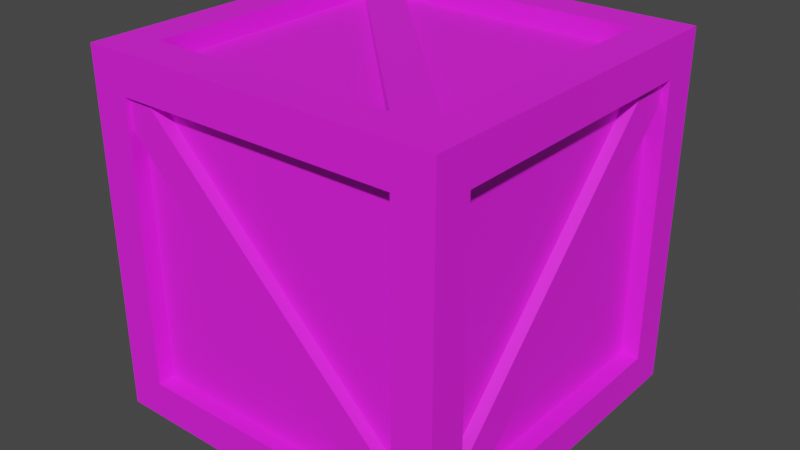 # Source: wooden_box.blend  (saved by Blender 2.81.16; exported with 4.5.12 LTS)
import bpy
from mathutils import Matrix  # noqa: F401  (used for matrix-valued properties, if any)

bpy.ops.wm.read_factory_settings(use_empty=True)
scene = bpy.context.scene
scene.name = 'Scene'

# ---- collections
col_collection = bpy.data.collections.new('Collection'); scene.collection.children.link(col_collection)

# ---- images (referenced by path relative to the original .blend; pixels are not part of the script)
import os
ASSET_DIR = os.environ.get("B2B_ASSET_DIR", "")  # directory of the original .blend (textures are referenced by path, not embedded)
HERE = os.path.dirname(os.path.abspath(__file__))  # packed textures are extracted next to this script under _unpacked/

def load_image(name, relpath, width, height, colorspace="sRGB"):
    """Load a texture the original file referenced (path relative to the .blend, or extracted next to this script)."""
    p = next((c for c in (os.path.join(HERE, relpath), os.path.join(ASSET_DIR, relpath)) if relpath and os.path.exists(c)), "")
    if p:
        img = bpy.data.images.load(p, check_existing=True)
        img.name = name
    else:  # same state as the original file: an image datablock whose file is absent (Cycles renders it pink)
        img = bpy.data.images.new(name, width, height)
        img.source = "FILE"
        img.filepath = "//" + (relpath or name)
    img.colorspace_settings.name = colorspace
    return img
img_wooden_box_obj_uvchannel_1_color_tga = load_image('wooden_box_obj_UVChannel_1_color.tga', 'Common/Models/Props/wooden_box_obj/wooden_box_obj_UVChannel_1_color.tga', 1024, 1024, 'sRGB')

# ---- materials (node trees are filled in below, after node groups)
mat_default = bpy.data.materials.new('Default')
mat_default.use_transparent_shadow = False
mat_default.diffuse_color = (1.0, 1.0, 1.0, 1.0)
mat_default.roughness = 0.6667
mat_default.specular_intensity = 1.0

# ---- material node trees
mat_default.use_nodes = True; mat_default.node_tree.nodes.clear()
_N = mat_default.node_tree.nodes; _L = mat_default.node_tree.links
n0 = _N.new('ShaderNodeOutputMaterial'); n0.name = 'Material Output'; n0.location = (300, 300)
n1 = _N.new('ShaderNodeBsdfPrincipled'); n1.name = 'Principled BSDF'; n1.location = (10, 300)
n1.distribution = 'GGX'
n1.subsurface_method = 'BURLEY'
n1.inputs[2].default_value = 0.6667
n1.inputs[3].default_value = 1.45
n1.inputs[13].default_value = 1.0
n1.inputs[27].default_value = (0.0, 0.0, 0.0, 1.0)
n1.inputs[28].default_value = 1.0
n2 = _N.new('ShaderNodeTexImage'); n2.name = 'Image Texture'; n2.location = (-300, 600)
n2.image = img_wooden_box_obj_uvchannel_1_color_tga
_L.new(n1.outputs[0], n0.inputs[0])
_L.new(n2.outputs[0], n1.inputs[0])
n0.is_active_output = True

# ---- world
world_world = bpy.data.worlds.new('World'); scene.world = world_world
world_world.use_nodes = True; world_world.node_tree.nodes.clear()
_N = world_world.node_tree.nodes; _L = world_world.node_tree.links
n0 = _N.new('ShaderNodeOutputWorld'); n0.name = 'World Output'; n0.location = (300, 300)
n1 = _N.new('ShaderNodeBackground'); n1.name = 'Background'; n1.location = (10, 300)
n1.inputs[0].default_value = (0.05088, 0.05088, 0.05088, 1.0)
_L.new(n1.outputs[0], n0.inputs[0])
n0.is_active_output = True
world_world.color = (0.05088, 0.05088, 0.05088)
world_world.use_sun_shadow = False
world_world.sun_shadow_jitter_overblur = 0.0

# ---- meshes
me_wooden_box_obj = bpy.data.meshes.new('wooden_box_obj')
me_wooden_box_obj.from_pydata([(13.17, 3.599, 13.48), (-10.95, 27.26, 13.48), (-10.94, 27.24, 14.52), (13.15, 3.584, 14.47), (-13.14, 25.04, 13.48), (10.98, 1.37, 13.49), (10.97, 1.398, 14.53), (-13.1, 25.07, 14.53), (-13.47, 27.47, 10.72), (-13.47, 3.343, -12.93), (-14.51, 3.357, -12.92), (-14.46, 27.46, 10.73), (-13.47, 1.156, -10.71), (-13.48, 25.28, 12.95), (-14.52, 25.28, 12.92), (-14.52, 1.194, -10.75), (13.48, 27.47, -10.7), (13.49, 3.343, 12.95), (14.53, 3.357, 12.93), (14.48, 27.46, -10.72), (13.48, 1.156, 10.72), (13.49, 25.28, -12.93), (14.54, 25.28, -12.9), (14.54, 1.194, 10.76), (-10.72, 1.034, -13.15), (12.93, 1.033, 10.98), (12.91, -0.006945, 10.96), (-10.73, 0.04189, -13.14), (10.71, 1.034, 13.17), (-12.95, 1.026, -10.96), (-12.92, -0.01747, -10.95), (10.74, -0.01748, 13.13), (12.96, 25.34, -14.5), (-10.61, 1.173, -14.5), (-12.84, 3.313, -14.44), (10.75, 27.47, -14.49), (13.0, 25.31, -13.45), (-10.62, 1.144, -13.46), (-12.85, 3.327, -13.45), (10.77, 27.48, -13.45), (-10.73, 28.69, -13.14), (12.91, 28.74, 10.96), (12.93, 27.7, 10.98), (-10.72, 27.7, -13.15), (10.74, 28.75, 13.13), (-12.92, 28.75, -10.95), (-12.95, 27.71, -10.96), (10.71, 27.7, 13.17), (-14.9, 29.33, 14.83), (-14.9, 29.33, -15.12), (-14.9, 26.15, -11.96), (-14.9, 26.15, 11.67), (-14.9, 2.577, 11.67), (-14.9, -0.5951, 14.83), (-14.9, 2.577, -11.96), (-14.9, -0.5951, -15.12), (-13.34, 26.09, 11.66), (-13.34, 2.642, 11.66), (-13.34, 26.09, -11.95), (-11.66, 29.34, 11.6), (-11.66, 29.34, -11.89), (15.1, 29.33, 14.83), (11.85, 29.34, 11.6), (15.1, 29.33, -15.12), (11.85, 29.34, -11.89), (11.85, 27.81, 11.62), (-11.66, 27.81, 11.62), (-11.66, 27.81, -11.91), (-11.66, 26.16, 14.85), (11.85, 26.16, 14.85), (-11.66, 2.567, 14.85), (15.1, -0.5951, 14.83), (11.85, 2.567, 14.85), (-11.62, 2.621, 13.48), (-11.62, 26.11, 13.48), (11.82, 26.11, 13.48), (15.1, 26.15, 11.67), (15.1, 26.15, -11.96), (15.1, -0.5951, -15.12), (15.1, 2.577, -11.96), (15.1, 2.577, 11.67), (-13.34, 2.642, -11.95), (13.54, 2.642, 11.66), (13.54, 26.09, 11.66), (13.54, 26.09, -11.95), (13.54, 2.642, -11.95), (-11.66, -0.6063, -11.89), (-11.66, -0.6063, 11.6), (11.85, -0.6063, 11.6), (11.85, -0.6063, -11.89), (11.85, 27.81, -11.91), (-11.66, 0.9215, 11.62), (11.85, 0.9215, 11.62), (11.85, 0.9215, -11.91), (-11.66, 0.9215, -11.91), (11.85, 26.16, -15.14), (-11.66, 26.16, -15.14), (-11.66, 2.567, -15.14), (11.85, 2.567, -15.14), (-11.62, 26.11, -13.77), (-11.62, 2.621, -13.77), (11.82, 2.621, 13.48), (11.82, 2.621, -13.77), (11.82, 26.11, -13.77)], [], [(0, 1, 2, 3), (4, 5, 6, 7), (7, 6, 3, 2), (8, 9, 10, 11), (12, 13, 14, 15), (15, 14, 11, 10), (16, 17, 18, 19), (20, 21, 22, 23), (23, 22, 19, 18), (24, 25, 26, 27), (28, 29, 30, 31), (31, 30, 27, 26), (32, 33, 34, 35), (36, 37, 33, 32), (38, 39, 35, 34), (40, 41, 42, 43), (44, 45, 46, 47), (41, 40, 45, 44), (48, 49, 50, 51), (48, 51, 52, 53), (52, 54, 55, 53), (55, 54, 50, 49), (51, 56, 57, 52), (51, 50, 58, 56), (48, 59, 60, 49), (48, 61, 62, 59), (63, 64, 62, 61), (60, 64, 63, 49), (59, 62, 65, 66), (59, 66, 67, 60), (48, 68, 69, 61), (48, 53, 70, 68), (71, 72, 70, 53), (69, 72, 71, 61), (68, 70, 73, 74), (68, 74, 75, 69), (76, 77, 63, 61), (71, 78, 79, 80), (71, 80, 76, 61), (63, 77, 79, 78), (54, 81, 58, 50), (80, 82, 83, 76), (77, 84, 85, 79), (57, 81, 54, 52), (83, 84, 77, 76), (80, 79, 85, 82), (55, 86, 87, 53), (71, 88, 89, 78), (87, 88, 71, 53), (55, 78, 89, 86), (67, 90, 64, 60), (91, 92, 88, 87), (86, 89, 93, 94), (86, 94, 91, 87), (64, 90, 65, 62), (88, 92, 93, 89), (63, 95, 96, 49), (55, 97, 98, 78), (96, 97, 55, 49), (63, 78, 98, 95), (99, 100, 97, 96), (75, 101, 72, 69), (95, 98, 102, 103), (95, 103, 99, 96), (72, 101, 73, 70), (97, 100, 102, 98), (94, 93, 92, 91), (66, 65, 90, 67), (103, 102, 100, 99), (81, 57, 56, 58), (101, 75, 74, 73), (85, 84, 83, 82)])
me_wooden_box_obj.polygons.foreach_set('use_smooth', [True] * 72)
_k = set([(0, 1), (0, 3), (1, 2), (2, 3), (2, 7), (3, 6), (4, 5), (4, 7), (5, 6), (6, 7), (8, 9), (8, 11), (9, 10), (10, 11), (10, 15), (11, 14), (12, 13), (12, 15), (13, 14), (14, 15), (16, 17), (16, 19), (17, 18), (18, 19), (18, 23), (19, 22), (20, 21), (20, 23), (21, 22), (22, 23), (24, 25), (24, 27), (25, 26), (26, 27), (26, 31), (27, 30), (28, 29), (28, 31), (29, 30), (30, 31), (32, 33), (32, 35), (32, 36), (33, 34), (33, 37), (34, 35), (34, 38), (35, 39), (36, 37), (38, 39), (40, 41), (40, 43), (40, 45), (41, 42), (41, 44), (42, 43), (44, 45), (44, 47), (45, 46), (46, 47), (48, 49), (48, 53), (48, 61), (49, 55), (49, 63), (50, 51), (50, 54), (50, 58), (51, 52), (51, 56), (52, 54), (52, 57), (53, 55), (53, 71), (54, 81), (55, 78), (56, 57), (56, 58), (57, 81), (58, 81), (59, 60), (59, 62), (59, 66), (60, 64), (60, 67), (61, 63), (61, 71), (62, 64), (62, 65), (63, 78), (64, 90), (65, 66), (65, 90), (66, 67), (67, 90), (68, 69), (68, 70), (68, 74), (69, 72), (69, 75), (70, 72), (70, 73), (71, 78), (72, 101), (73, 74), (73, 101), (74, 75), (75, 101), (76, 77), (76, 80), (76, 83), (77, 79), (77, 84), (79, 80), (79, 85), (80, 82), (82, 83), (82, 85), (83, 84), (84, 85), (86, 87), (86, 89), (86, 94), (87, 88), (87, 91), (88, 89), (88, 92), (89, 93), (91, 92), (91, 94), (92, 93), (93, 94), (95, 96), (95, 98), (95, 103), (96, 97), (96, 99), (97, 98), (97, 100), (98, 102), (99, 100), (99, 103), (100, 102), (102, 103)])
me_wooden_box_obj.attributes.new('sharp_edge', 'BOOLEAN', 'EDGE').data.foreach_set('value', [ (min(e.vertices), max(e.vertices)) in _k for e in me_wooden_box_obj.edges])
_uv = me_wooden_box_obj.uv_layers.new(name='UVMap')
_uv.uv.foreach_set('vector', [0.8125, 0.4753, 0.8127, 0.7601, 0.804, 0.7599, 0.8042, 0.4754, 0.7693, 0.7601, 0.7693, 0.4753, 0.7781, 0.4756, 0.7781, 0.7601, 0.7781, 0.7601, 0.7781, 0.4756, 0.8042, 0.4754, 0.804, 0.7599, 0.8125, 0.4753, 0.8127, 0.7601, 0.804, 0.7599, 0.8042, 0.4754, 0.7693, 0.7601, 0.7693, 0.4753, 0.7781, 0.4756, 0.7781, 0.7601, 0.7781, 0.7601, 0.7781, 0.4756, 0.8042, 0.4754, 0.804, 0.7599, 0.8125, 0.4753, 0.8127, 0.7601, 0.804, 0.7599, 0.8042, 0.4754, 0.7693, 0.7601, 0.7693, 0.4753, 0.7781, 0.4756, 0.7781, 0.7601, 0.7781, 0.7601, 0.7781, 0.4756, 0.8042, 0.4754, 0.804, 0.7599, 0.8125, 0.4753, 0.8127, 0.7601, 0.804, 0.7599, 0.8042, 0.4754, 0.7693, 0.7601, 0.7693, 0.4753, 0.7781, 0.4756, 0.7781, 0.7601, 0.7781, 0.7601, 0.7781, 0.4756, 0.8042, 0.4754, 0.804, 0.7599, 0.7781, 0.7601, 0.7781, 0.4756, 0.8042, 0.4754, 0.804, 0.7599, 0.7693, 0.7601, 0.7693, 0.4753, 0.7781, 0.4756, 0.7781, 0.7601, 0.8125, 0.4753, 0.8127, 0.7601, 0.804, 0.7599, 0.8042, 0.4754, 0.8042, 0.4754, 0.804, 0.7599, 0.8127, 0.7601, 0.8125, 0.4753, 0.7781, 0.7601, 0.7781, 0.4756, 0.7693, 0.4753, 0.7693, 0.7601, 0.804, 0.7599, 0.8042, 0.4754, 0.7781, 0.4756, 0.7781, 0.7601, 0.01, 0.4653, 0.01, 0.2128, 0.03673, 0.2395, 0.03673, 0.4386, 0.01, 0.4653, 0.03673, 0.4386, 0.2355, 0.4386, 0.2622, 0.4653, 0.2355, 0.4386, 0.2355, 0.2395, 0.2622, 0.2128, 0.2622, 0.4653, 0.2622, 0.2128, 0.2355, 0.2395, 0.03673, 0.2395, 0.01, 0.2128, 0.5347, 0.3143, 0.5479, 0.3148, 0.5479, 0.5125, 0.5347, 0.513, 0.5478, 0.3017, 0.747, 0.3017, 0.7469, 0.3148, 0.5479, 0.3148, 0.01, 0.99, 0.03721, 0.9626, 0.2352, 0.9626, 0.2624, 0.99, 0.01, 0.99, 0.01, 0.7371, 0.03721, 0.7645, 0.03721, 0.9626, 0.2624, 0.7371, 0.2352, 0.7645, 0.03721, 0.7645, 0.01, 0.7371, 0.2352, 0.9626, 0.2352, 0.7645, 0.2624, 0.7371, 0.2624, 0.99, 0.5347, 0.9771, 0.5347, 0.779, 0.5476, 0.779, 0.5476, 0.9771, 0.5478, 0.99, 0.5476, 0.9771, 0.746, 0.9771, 0.7458, 0.99, 0.01, 0.4748, 0.03665, 0.5021, 0.03665, 0.7003, 0.01, 0.7276, 0.01, 0.4748, 0.2622, 0.4748, 0.2355, 0.5021, 0.03665, 0.5021, 0.2622, 0.7276, 0.2355, 0.7003, 0.2355, 0.5021, 0.2622, 0.4748, 0.03665, 0.7003, 0.2355, 0.7003, 0.2622, 0.7276, 0.01, 0.7276, 0.9877, 0.09967, 0.9877, 0.2986, 0.9761, 0.2981, 0.9761, 0.1001, 0.9764, 0.08855, 0.9761, 0.1001, 0.7785, 0.1001, 0.7782, 0.08855, 0.4978, 0.4386, 0.4978, 0.2395, 0.5246, 0.2128, 0.5246, 0.4653, 0.2724, 0.4653, 0.2724, 0.2128, 0.2991, 0.2395, 0.2991, 0.4386, 0.2724, 0.4653, 0.2991, 0.4386, 0.4978, 0.4386, 0.5246, 0.4653, 0.5246, 0.2128, 0.4978, 0.2395, 0.2991, 0.2395, 0.2724, 0.2128, 0.76, 0.513, 0.7469, 0.5125, 0.7469, 0.3148, 0.76, 0.3143, 0.76, 0.7452, 0.7469, 0.7447, 0.7469, 0.547, 0.76, 0.5465, 0.5347, 0.5465, 0.5479, 0.547, 0.5479, 0.7447, 0.5347, 0.7452, 0.5479, 0.5125, 0.7469, 0.5125, 0.747, 0.5256, 0.5478, 0.5256, 0.7469, 0.547, 0.5479, 0.547, 0.5478, 0.5339, 0.747, 0.5339, 0.747, 0.7578, 0.5478, 0.7578, 0.5479, 0.7447, 0.7469, 0.7447, 0.2724, 0.99, 0.2996, 0.9626, 0.4976, 0.9626, 0.5248, 0.99, 0.5248, 0.7371, 0.4976, 0.7645, 0.2996, 0.7645, 0.2724, 0.7371, 0.4976, 0.9626, 0.4976, 0.7645, 0.5248, 0.7371, 0.5248, 0.99, 0.2724, 0.99, 0.2724, 0.7371, 0.2996, 0.7645, 0.2996, 0.9626, 0.746, 0.9771, 0.746, 0.779, 0.7589, 0.779, 0.7589, 0.9771, 0.7458, 0.08219, 0.5476, 0.08219, 0.5476, 0.06931, 0.7458, 0.06931, 0.7458, 0.2934, 0.5476, 0.2934, 0.5476, 0.2806, 0.7458, 0.2806, 0.7587, 0.2804, 0.7458, 0.2806, 0.7458, 0.08219, 0.7587, 0.08237, 0.7458, 0.7661, 0.746, 0.779, 0.5476, 0.779, 0.5478, 0.7661, 0.5347, 0.08237, 0.5476, 0.08219, 0.5476, 0.2806, 0.5347, 0.2804, 0.2724, 0.7276, 0.2997, 0.701, 0.4979, 0.701, 0.5252, 0.7276, 0.5252, 0.4754, 0.4979, 0.5021, 0.2997, 0.5021, 0.2724, 0.4754, 0.4979, 0.701, 0.4979, 0.5021, 0.5252, 0.4754, 0.5252, 0.7276, 0.2724, 0.7276, 0.2724, 0.4754, 0.2997, 0.5021, 0.2997, 0.701, 0.7808, 0.7804, 0.7808, 0.9784, 0.7693, 0.9789, 0.7693, 0.78, 0.7785, 0.1001, 0.7785, 0.2981, 0.7669, 0.2986, 0.7669, 0.09967, 0.99, 0.78, 0.99, 0.9789, 0.9784, 0.9784, 0.9784, 0.7804, 0.9787, 0.7689, 0.9784, 0.7804, 0.7808, 0.7804, 0.7806, 0.7689, 0.7782, 0.3097, 0.7785, 0.2981, 0.9761, 0.2981, 0.9764, 0.3097, 0.7806, 0.99, 0.7808, 0.9784, 0.9784, 0.9784, 0.9787, 0.99, 0.7458, 0.2806, 0.5476, 0.2806, 0.5476, 0.08219, 0.7458, 0.08219, 0.5476, 0.9771, 0.5476, 0.779, 0.746, 0.779, 0.746, 0.9771, 0.9784, 0.7804, 0.9784, 0.9784, 0.7808, 0.9784, 0.7808, 0.7804, 0.7469, 0.5125, 0.5479, 0.5125, 0.5479, 0.3148, 0.7469, 0.3148, 0.7785, 0.2981, 0.7785, 0.1001, 0.9761, 0.1001, 0.9761, 0.2981, 0.5479, 0.7447, 0.5479, 0.547, 0.7469, 0.547, 0.7469, 0.7447])
me_wooden_box_obj.materials.append(mat_default)
me_wooden_box_obj.use_remesh_fix_poles = True
me_wooden_box_obj.use_remesh_preserve_attributes = False
me_wooden_box_obj.use_mirror_vertex_groups = False
me_wooden_box_obj.update()
me_wooden_box_obj.normals_split_custom_set([tuple(v) for v in zip(*[iter([0.7005, 0.7136, 0.01023, 0.7005, 0.7136, 0.01023, 0.7005, 0.7136, 0.01023, 0.7005, 0.7136, 0.01023, -0.7004, -0.713, 0.03298, -0.7004, -0.713, 0.03298, -0.7004, -0.713, 0.03298, -0.7004, -0.713, 0.03298, 0.008473, 0.007588, 0.9999, 0.008473, 0.007588, 0.9999, 0.008473, 0.007588, 0.9999, 0.008473, 0.007588, 0.9999, -0.01022, 0.7001, -0.7139, -0.01022, 0.7001, -0.7139, -0.01022, 0.7001, -0.7139, -0.01022, 0.7001, -0.7139, -0.03298, -0.7001, 0.7133, -0.03298, -0.7001, 0.7133, -0.03298, -0.7001, 0.7133, -0.03298, -0.7001, 0.7133, -0.9999, 0.00847, -0.007593, -0.9999, 0.00847, -0.007593, -0.9999, 0.00847, -0.007593, -0.9999, 0.00847, -0.007593, 0.01023, 0.7001, 0.7139, 0.01023, 0.7001, 0.7139, 0.01023, 0.7001, 0.7139, 0.01023, 0.7001, 0.7139, 0.03298, -0.7001, -0.7133, 0.03298, -0.7001, -0.7133, 0.03298, -0.7001, -0.7133, 0.03298, -0.7001, -0.7133, 0.9999, 0.00847, 0.007593, 0.9999, 0.00847, 0.007593, 0.9999, 0.00847, 0.007593, 0.9999, 0.00847, 0.007593, 0.7139, -0.01023, -0.7001, 0.7139, -0.01023, -0.7001, 0.7139, -0.01023, -0.7001, 0.7139, -0.01023, -0.7001, -0.7133, -0.03298, 0.7001, -0.7133, -0.03298, 0.7001, -0.7133, -0.03298, 0.7001, -0.7133, -0.03298, 0.7001, 0.007593, -0.9999, -0.00847, 0.007593, -0.9999, -0.00847, 0.007593, -0.9999, -0.00847, 0.007593, -0.9999, -0.00847, -0.008629, 0.007411, -0.9999, -0.008629, 0.007411, -0.9999, -0.008629, 0.007411, -0.9999, -0.008629, 0.007411, -0.9999, 0.7151, -0.6982, -0.03298, 0.7151, -0.6982, -0.03298, 0.7151, -0.6982, -0.03298, 0.7151, -0.6982, -0.03298, -0.7152, 0.6989, -0.01022, -0.7152, 0.6989, -0.01022, -0.7152, 0.6989, -0.01022, -0.7152, 0.6989, -0.01022, 0.7139, 0.01023, -0.7001, 0.7139, 0.01023, -0.7001, 0.7139, 0.01023, -0.7001, 0.7139, 0.01023, -0.7001, -0.7133, 0.03298, 0.7001, -0.7133, 0.03298, 0.7001, -0.7133, 0.03298, 0.7001, -0.7133, 0.03298, 0.7001, 0.007593, 0.9999, -0.00847, 0.007593, 0.9999, -0.00847, 0.007593, 0.9999, -0.00847, 0.007593, 0.9999, -0.00847, -1.0, -2.16e-06, -2.258e-06, -1.0, -2.16e-06, 2.258e-06, -1.0, -2.154e-06, 2.264e-06, -1.0, -2.154e-06, -2.264e-06, -1.0, -2.16e-06, -2.258e-06, -1.0, -2.154e-06, -2.264e-06, -1.0, 2.333e-06, -2.264e-06, -1.0, 2.34e-06, -2.258e-06, -1.0, 2.333e-06, -2.264e-06, -1.0, 2.333e-06, 2.264e-06, -1.0, 2.34e-06, 2.258e-06, -1.0, 2.34e-06, -2.258e-06, -1.0, 2.34e-06, 2.258e-06, -1.0, 2.333e-06, 2.264e-06, -1.0, -2.154e-06, 2.264e-06, -1.0, -2.16e-06, 2.258e-06, -0.005232, 1.621e-07, -1.0, -0.005232, 1.621e-07, -1.0, -0.005232, 1.621e-07, -1.0, -0.005232, 1.621e-07, -1.0, -0.04214, -0.9991, -1.035e-07, -0.04214, -0.9991, -1.035e-07, -0.04214, -0.9991, -1.035e-07, -0.04214, -0.9991, -1.035e-07, -0.001728, 1.0, 0.001725, -0.001719, 1.0, 0.001733, -0.001719, 1.0, -0.001733, -0.001728, 1.0, -0.001724, -0.001728, 1.0, 0.001725, 0.001728, 1.0, 0.001725, 0.001719, 1.0, 0.001733, -0.001719, 1.0, 0.001733, 0.001728, 1.0, -0.001724, 0.001719, 1.0, -0.001733, 0.001719, 1.0, 0.001733, 0.001728, 1.0, 0.001725, -0.001719, 1.0, -0.001733, 0.001719, 1.0, -0.001733, 0.001728, 1.0, -0.001724, -0.001728, 1.0, -0.001724, 0.0, -0.01386, -0.9999, 0.0, -0.01386, -0.9999, 0.0, -0.01386, -0.9999, 0.0, -0.01386, -0.9999, 1.0, -0.001227, -2.074e-10, 1.0, -0.001227, -2.074e-10, 1.0, -0.001227, -2.074e-10, 1.0, -0.001227, -2.074e-10, -0.003585, 0.003559, 1.0, -0.003508, 0.003638, 1.0, 0.003508, 0.003638, 1.0, 0.003585, 0.003559, 1.0, -0.003585, 0.003559, 1.0, -0.003585, -0.00356, 1.0, -0.003508, -0.003639, 1.0, -0.003508, 0.003638, 1.0, 0.003585, -0.00356, 1.0, 0.003508, -0.003639, 1.0, -0.003508, -0.003639, 1.0, -0.003585, -0.00356, 1.0, 0.003508, 0.003638, 1.0, 0.003508, -0.003639, 1.0, 0.003585, -0.00356, 1.0, 0.003585, 0.003559, 1.0, 0.9997, -1.477e-08, 0.0244, 0.9997, -1.477e-08, 0.0244, 0.9997, -1.477e-08, 0.0244, 0.9997, -1.477e-08, 0.0244, 0.0, -0.9992, 0.03894, 0.0, -0.9992, 0.03894, 0.0, -0.9992, 0.03894, 0.0, -0.9992, 0.03894, 1.0, -2.333e-06, -2.264e-06, 1.0, -2.333e-06, 2.264e-06, 1.0, -2.34e-06, 2.258e-06, 1.0, -2.34e-06, -2.258e-06, 1.0, 2.16e-06, -2.258e-06, 1.0, 2.16e-06, 2.258e-06, 1.0, 2.154e-06, 2.264e-06, 1.0, 2.154e-06, -2.264e-06, 1.0, 2.16e-06, -2.258e-06, 1.0, 2.154e-06, -2.264e-06, 1.0, -2.333e-06, -2.264e-06, 1.0, -2.34e-06, -2.258e-06, 1.0, -2.34e-06, 2.258e-06, 1.0, -2.333e-06, 2.264e-06, 1.0, 2.154e-06, 2.264e-06, 1.0, 2.16e-06, 2.258e-06, -0.005232, -1.621e-07, 1.0, -0.005232, -1.621e-07, 1.0, -0.005232, -1.621e-07, 1.0, -0.005232, -1.621e-07, 1.0, 0.005232, 1.623e-07, -1.0, 0.005232, 1.623e-07, -1.0, 0.005232, 1.623e-07, -1.0, 0.005232, 1.623e-07, -1.0, 0.005233, -1.623e-07, 1.0, 0.005233, -1.623e-07, 1.0, 0.005233, -1.623e-07, 1.0, 0.005233, -1.623e-07, 1.0, -0.04214, 0.9991, 1.552e-07, -0.04214, 0.9991, 1.552e-07, -0.04214, 0.9991, 1.552e-07, -0.04214, 0.9991, 1.552e-07, 0.04214, -0.9991, -1.035e-07, 0.04214, -0.9991, -1.035e-07, 0.04214, -0.9991, -1.035e-07, 0.04214, -0.9991, -1.035e-07, 0.04214, 0.9991, 1.552e-07, 0.04214, 0.9991, 1.552e-07, 0.04214, 0.9991, 1.552e-07, 0.04214, 0.9991, 1.552e-07, -0.001727, -1.0, -0.001725, -0.001719, -1.0, -0.001734, -0.001719, -1.0, 0.001733, -0.001727, -1.0, 0.001724, 0.001727, -1.0, 0.001724, 0.001719, -1.0, 0.001733, 0.001719, -1.0, -0.001734, 0.001727, -1.0, -0.001725, -0.001719, -1.0, 0.001733, 0.001719, -1.0, 0.001733, 0.001727, -1.0, 0.001724, -0.001727, -1.0, 0.001724, -0.001727, -1.0, -0.001725, 0.001727, -1.0, -0.001725, 0.001719, -1.0, -0.001734, -0.001719, -1.0, -0.001734, 0.0, -0.01386, 0.9999, 0.0, -0.01386, 0.9999, 0.0, -0.01386, 0.9999, 0.0, -0.01386, 0.9999, 0.0, 0.01386, -0.9999, 0.0, 0.01386, -0.9999, 0.0, 0.01386, -0.9999, 0.0, 0.01386, -0.9999, 0.0, 0.01386, 0.9999, 0.0, 0.01386, 0.9999, 0.0, 0.01386, 0.9999, 0.0, 0.01386, 0.9999, 1.0, 0.001227, 1.985e-10, 1.0, 0.001227, 1.985e-10, 1.0, 0.001227, 1.985e-10, 1.0, 0.001227, 1.985e-10, -1.0, -0.001227, -2.074e-10, -1.0, -0.001227, -2.074e-10, -1.0, -0.001227, -2.074e-10, -1.0, -0.001227, -2.074e-10, -1.0, 0.001227, 1.985e-10, -1.0, 0.001227, 1.985e-10, -1.0, 0.001227, 1.985e-10, -1.0, 0.001227, 1.985e-10, 0.003585, 0.00356, -1.0, 0.003508, 0.003639, -1.0, -0.003508, 0.003639, -1.0, -0.003585, 0.00356, -1.0, -0.003585, -0.00356, -1.0, -0.003508, -0.003639, -1.0, 0.003508, -0.003639, -1.0, 0.003585, -0.00356, -1.0, -0.003508, 0.003639, -1.0, -0.003508, -0.003639, -1.0, -0.003585, -0.00356, -1.0, -0.003585, 0.00356, -1.0, 0.003585, 0.00356, -1.0, 0.003585, -0.00356, -1.0, 0.003508, -0.003639, -1.0, 0.003508, 0.003639, -1.0, 0.9997, 1.868e-08, -0.0244, 0.9997, 1.868e-08, -0.0244, 0.9997, 1.868e-08, -0.0244, 0.9997, 1.868e-08, -0.0244, -0.9997, 1.744e-08, 0.0244, -0.9997, 1.744e-08, 0.0244, -0.9997, 1.744e-08, 0.0244, -0.9997, 1.744e-08, 0.0244, -0.9997, 2.139e-08, -0.0244, -0.9997, 2.139e-08, -0.0244, -0.9997, 2.139e-08, -0.0244, -0.9997, 2.139e-08, -0.0244, 0.0, -0.9992, -0.03894, 0.0, -0.9992, -0.03894, 0.0, -0.9992, -0.03894, 0.0, -0.9992, -0.03894, 0.0, 0.9992, 0.03894, 0.0, 0.9992, 0.03894, 0.0, 0.9992, 0.03894, 0.0, 0.9992, 0.03894, 0.0, 0.9992, -0.03894, 0.0, 0.9992, -0.03894, 0.0, 0.9992, -0.03894, 0.0, 0.9992, -0.03894, 0.0, -1.0, -1.62e-07, 0.0, -1.0, -1.62e-07, 0.0, -1.0, -1.62e-07, 0.0, -1.0, -1.62e-07, 0.0, 1.0, 1.103e-07, 0.0, 1.0, 1.103e-07, 0.0, 1.0, 1.103e-07, 0.0, 1.0, 1.103e-07, 0.0, 1.624e-07, -1.0, 0.0, 1.624e-07, -1.0, 0.0, 1.624e-07, -1.0, 0.0, 1.624e-07, -1.0, -1.0, 0.0, 0.0, -1.0, 0.0, 0.0, -1.0, 0.0, 0.0, -1.0, 0.0, 0.0, 0.0, -1.624e-07, 1.0, 0.0, -1.624e-07, 1.0, 0.0, -1.624e-07, 1.0, 0.0, -1.624e-07, 1.0, 1.0, -1.697e-08, 0.0, 1.0, -1.697e-08, 0.0, 1.0, -1.697e-08, 0.0, 1.0, -1.697e-08, 0.0])] * 3)])

# ---- objects
ob_wooden_box_obj = bpy.data.objects.new('wooden_box_obj', me_wooden_box_obj)

# ---- transforms, parenting, visibility, modifiers, constraints
ob_wooden_box_obj.location = (0.0, 0.0, 0.0)
ob_wooden_box_obj.rotation_euler = (1.571, -0.0, 0.0)
ob_wooden_box_obj.scale = (0.1211, 0.1211, 0.1211)
ob_wooden_box_obj.lineart.crease_threshold = 0.0

# ---- collection membership
col_collection.objects.link(ob_wooden_box_obj)

# ---- scene / render settings (as saved in the file)
scene.frame_start = 1; scene.frame_end = 250; scene.frame_set(1)
scene.render.engine = 'BLENDER_EEVEE_NEXT'
scene.cycles.use_denoising = False
scene.cycles.samples = 128
scene.cycles.sampling_pattern = 'TABULATED_SOBOL'
scene.cycles.use_adaptive_sampling = False
scene.cycles.use_light_tree = False
scene.view_settings.view_transform = 'Filmic'
bpy.context.view_layer.update()

# ---- added for rendering (the .blend has no active camera and no usable light): camera, sun
cam_auto = bpy.data.cameras.new('AutoCamera')
cam_auto.lens = 50.0
cam_auto.sensor_width = 36.0
cam_auto.clip_end = 1000.0
ob_auto_camera = bpy.data.objects.new('AutoCamera', cam_auto)
scene.collection.objects.link(ob_auto_camera)
ob_auto_camera.location = (5.82852, -6.9628, 6.39274)
ob_auto_camera.rotation_euler = (1.09748, -7.21219e-08, 0.694738)
scene.camera = ob_auto_camera
light_auto_sun = bpy.data.lights.new('AutoSun', 'SUN')
light_auto_sun.energy = 3.0
light_auto_sun.angle = 0.0523599
ob_auto_sun = bpy.data.objects.new('AutoSun', light_auto_sun)
scene.collection.objects.link(ob_auto_sun)
ob_auto_sun.rotation_euler = (0.872665, 0.174533, 0.523599)
bpy.context.view_layer.update()
